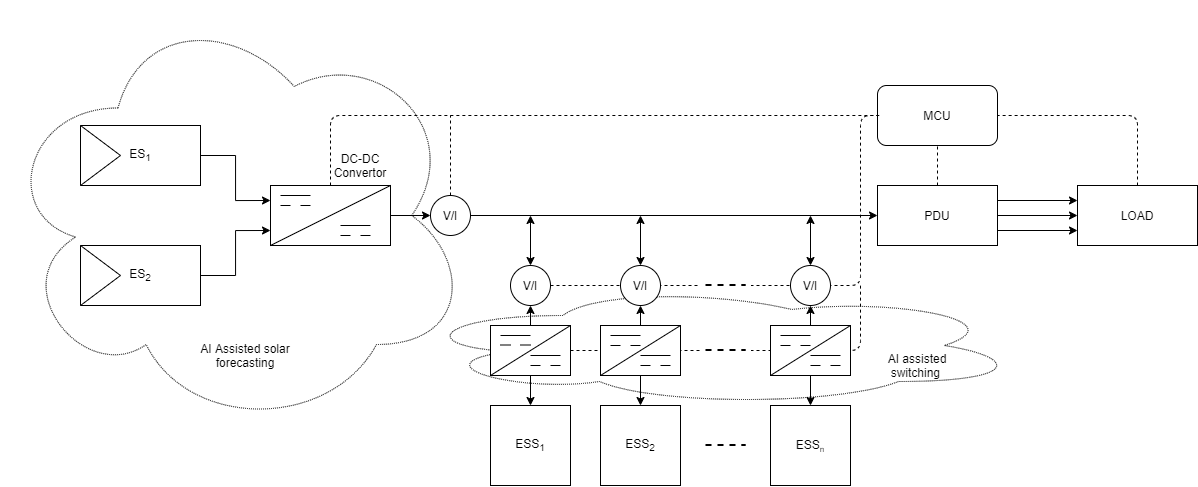

The diagram above was exported from draw.io. Its source (the exported page's mxGraphModel, read from the mxfile embedded in the PNG):
<mxGraphModel dx="2048" dy="682" grid="1" gridSize="10" guides="1" tooltips="1" connect="1" arrows="1" fold="1" page="1" pageScale="1" pageWidth="827" pageHeight="1169" math="0" shadow="0">
  <root>
    <mxCell id="0" />
    <mxCell id="1" parent="0" />
    <mxCell id="fMaN1z01zc8BH1BcEnmN-83" value="" style="ellipse;shape=cloud;whiteSpace=wrap;html=1;dashed=1;dashPattern=1 1;" vertex="1" parent="1">
      <mxGeometry x="390" y="710" width="610" height="120" as="geometry" />
    </mxCell>
    <mxCell id="fMaN1z01zc8BH1BcEnmN-78" value="" style="ellipse;shape=cloud;whiteSpace=wrap;html=1;dashed=1;dashPattern=1 1;" vertex="1" parent="1">
      <mxGeometry x="-20" y="425" width="470" height="430" as="geometry" />
    </mxCell>
    <mxCell id="fMaN1z01zc8BH1BcEnmN-1" value="" style="endArrow=none;dashed=1;html=1;exitX=1;exitY=0.5;exitDx=0;exitDy=0;" edge="1" parent="1" source="fMaN1z01zc8BH1BcEnmN-13" target="fMaN1z01zc8BH1BcEnmN-72">
      <mxGeometry width="50" height="50" relative="1" as="geometry">
        <mxPoint x="530" y="710" as="sourcePoint" />
        <mxPoint x="860" y="540" as="targetPoint" />
        <Array as="points" />
      </mxGeometry>
    </mxCell>
    <mxCell id="fMaN1z01zc8BH1BcEnmN-2" value="" style="edgeStyle=orthogonalEdgeStyle;rounded=0;orthogonalLoop=1;jettySize=auto;html=1;entryX=0;entryY=0.25;entryDx=0;entryDy=0;exitX=1;exitY=0.5;exitDx=0;exitDy=0;" edge="1" parent="1" source="fMaN1z01zc8BH1BcEnmN-3" target="fMaN1z01zc8BH1BcEnmN-5">
      <mxGeometry relative="1" as="geometry">
        <Array as="points">
          <mxPoint x="215" y="580" />
          <mxPoint x="215" y="625" />
        </Array>
      </mxGeometry>
    </mxCell>
    <mxCell id="fMaN1z01zc8BH1BcEnmN-3" value="ES&lt;sub&gt;1&lt;/sub&gt;" style="rounded=0;whiteSpace=wrap;html=1;" vertex="1" parent="1">
      <mxGeometry x="60" y="550" width="120" height="60" as="geometry" />
    </mxCell>
    <mxCell id="fMaN1z01zc8BH1BcEnmN-4" style="edgeStyle=orthogonalEdgeStyle;rounded=0;orthogonalLoop=1;jettySize=auto;html=1;exitX=1;exitY=0.5;exitDx=0;exitDy=0;entryX=0;entryY=0.5;entryDx=0;entryDy=0;" edge="1" parent="1" source="fMaN1z01zc8BH1BcEnmN-5" target="fMaN1z01zc8BH1BcEnmN-12">
      <mxGeometry relative="1" as="geometry" />
    </mxCell>
    <mxCell id="fMaN1z01zc8BH1BcEnmN-5" value="" style="rounded=0;whiteSpace=wrap;html=1;" vertex="1" parent="1">
      <mxGeometry x="250" y="610" width="120" height="60" as="geometry" />
    </mxCell>
    <mxCell id="fMaN1z01zc8BH1BcEnmN-6" value="" style="edgeStyle=orthogonalEdgeStyle;rounded=0;orthogonalLoop=1;jettySize=auto;html=1;" edge="1" parent="1" source="fMaN1z01zc8BH1BcEnmN-9" target="fMaN1z01zc8BH1BcEnmN-10">
      <mxGeometry relative="1" as="geometry" />
    </mxCell>
    <mxCell id="fMaN1z01zc8BH1BcEnmN-7" style="edgeStyle=orthogonalEdgeStyle;rounded=0;orthogonalLoop=1;jettySize=auto;html=1;exitX=1;exitY=0.25;exitDx=0;exitDy=0;entryX=0;entryY=0.25;entryDx=0;entryDy=0;" edge="1" parent="1" source="fMaN1z01zc8BH1BcEnmN-9" target="fMaN1z01zc8BH1BcEnmN-10">
      <mxGeometry relative="1" as="geometry" />
    </mxCell>
    <mxCell id="fMaN1z01zc8BH1BcEnmN-8" style="edgeStyle=orthogonalEdgeStyle;rounded=0;orthogonalLoop=1;jettySize=auto;html=1;exitX=1;exitY=0.75;exitDx=0;exitDy=0;entryX=0;entryY=0.75;entryDx=0;entryDy=0;" edge="1" parent="1" source="fMaN1z01zc8BH1BcEnmN-9" target="fMaN1z01zc8BH1BcEnmN-10">
      <mxGeometry relative="1" as="geometry" />
    </mxCell>
    <mxCell id="fMaN1z01zc8BH1BcEnmN-9" value="PDU" style="rounded=0;whiteSpace=wrap;html=1;" vertex="1" parent="1">
      <mxGeometry x="857" y="610" width="120" height="60" as="geometry" />
    </mxCell>
    <mxCell id="fMaN1z01zc8BH1BcEnmN-10" value="LOAD" style="rounded=0;whiteSpace=wrap;html=1;" vertex="1" parent="1">
      <mxGeometry x="1057" y="610" width="120" height="60" as="geometry" />
    </mxCell>
    <mxCell id="fMaN1z01zc8BH1BcEnmN-11" style="edgeStyle=orthogonalEdgeStyle;rounded=0;orthogonalLoop=1;jettySize=auto;html=1;exitX=1;exitY=0.5;exitDx=0;exitDy=0;entryX=0;entryY=0.5;entryDx=0;entryDy=0;" edge="1" parent="1" source="fMaN1z01zc8BH1BcEnmN-12" target="fMaN1z01zc8BH1BcEnmN-9">
      <mxGeometry relative="1" as="geometry" />
    </mxCell>
    <mxCell id="fMaN1z01zc8BH1BcEnmN-12" value="V/I" style="ellipse;whiteSpace=wrap;html=1;aspect=fixed;" vertex="1" parent="1">
      <mxGeometry x="410" y="620" width="40" height="40" as="geometry" />
    </mxCell>
    <mxCell id="fMaN1z01zc8BH1BcEnmN-13" value="V/I" style="ellipse;whiteSpace=wrap;html=1;aspect=fixed;" vertex="1" parent="1">
      <mxGeometry x="490" y="690" width="40" height="40" as="geometry" />
    </mxCell>
    <mxCell id="fMaN1z01zc8BH1BcEnmN-14" value="" style="endArrow=classic;startArrow=classic;html=1;exitX=0.5;exitY=0;exitDx=0;exitDy=0;" edge="1" parent="1" source="fMaN1z01zc8BH1BcEnmN-13">
      <mxGeometry width="50" height="50" relative="1" as="geometry">
        <mxPoint x="540" y="680" as="sourcePoint" />
        <mxPoint x="510" y="640" as="targetPoint" />
      </mxGeometry>
    </mxCell>
    <mxCell id="fMaN1z01zc8BH1BcEnmN-15" value="ESS&lt;sub&gt;1&lt;/sub&gt;" style="whiteSpace=wrap;html=1;aspect=fixed;" vertex="1" parent="1">
      <mxGeometry x="470" y="830" width="80" height="80" as="geometry" />
    </mxCell>
    <mxCell id="fMaN1z01zc8BH1BcEnmN-16" value="" style="endArrow=classic;startArrow=classic;html=1;exitX=0.5;exitY=1;exitDx=0;exitDy=0;entryX=0.5;entryY=0;entryDx=0;entryDy=0;" edge="1" parent="1" source="fMaN1z01zc8BH1BcEnmN-13" target="fMaN1z01zc8BH1BcEnmN-15">
      <mxGeometry width="50" height="50" relative="1" as="geometry">
        <mxPoint x="470" y="760" as="sourcePoint" />
        <mxPoint x="350" y="790" as="targetPoint" />
      </mxGeometry>
    </mxCell>
    <mxCell id="fMaN1z01zc8BH1BcEnmN-17" value="MCU" style="rounded=1;whiteSpace=wrap;html=1;" vertex="1" parent="1">
      <mxGeometry x="857" y="510" width="120" height="60" as="geometry" />
    </mxCell>
    <mxCell id="fMaN1z01zc8BH1BcEnmN-18" value="" style="endArrow=none;dashed=1;html=1;exitX=0.5;exitY=0;exitDx=0;exitDy=0;entryX=0;entryY=0.5;entryDx=0;entryDy=0;" edge="1" parent="1" source="fMaN1z01zc8BH1BcEnmN-5" target="fMaN1z01zc8BH1BcEnmN-17">
      <mxGeometry width="50" height="50" relative="1" as="geometry">
        <mxPoint x="60" y="940" as="sourcePoint" />
        <mxPoint x="310" y="530" as="targetPoint" />
        <Array as="points">
          <mxPoint x="310" y="540" />
        </Array>
      </mxGeometry>
    </mxCell>
    <mxCell id="fMaN1z01zc8BH1BcEnmN-19" value="" style="endArrow=none;dashed=1;html=1;" edge="1" parent="1">
      <mxGeometry width="50" height="50" relative="1" as="geometry">
        <mxPoint x="430" y="620" as="sourcePoint" />
        <mxPoint x="430" y="540" as="targetPoint" />
      </mxGeometry>
    </mxCell>
    <mxCell id="fMaN1z01zc8BH1BcEnmN-20" value="" style="endArrow=none;dashed=1;html=1;entryX=0.5;entryY=1;entryDx=0;entryDy=0;" edge="1" parent="1" target="fMaN1z01zc8BH1BcEnmN-17">
      <mxGeometry width="50" height="50" relative="1" as="geometry">
        <mxPoint x="917" y="610" as="sourcePoint" />
        <mxPoint x="967" y="560" as="targetPoint" />
      </mxGeometry>
    </mxCell>
    <mxCell id="fMaN1z01zc8BH1BcEnmN-21" value="" style="endArrow=none;dashed=1;html=1;exitX=1;exitY=0.5;exitDx=0;exitDy=0;" edge="1" parent="1" source="fMaN1z01zc8BH1BcEnmN-72">
      <mxGeometry width="50" height="50" relative="1" as="geometry">
        <mxPoint x="540" y="710" as="sourcePoint" />
        <mxPoint x="860" y="540" as="targetPoint" />
        <Array as="points">
          <mxPoint x="840" y="710" />
          <mxPoint x="840" y="540" />
        </Array>
      </mxGeometry>
    </mxCell>
    <mxCell id="fMaN1z01zc8BH1BcEnmN-22" style="edgeStyle=orthogonalEdgeStyle;rounded=0;orthogonalLoop=1;jettySize=auto;html=1;exitX=0.5;exitY=0;exitDx=0;exitDy=0;" edge="1" parent="1" source="fMaN1z01zc8BH1BcEnmN-23">
      <mxGeometry relative="1" as="geometry">
        <mxPoint x="510" y="770" as="targetPoint" />
      </mxGeometry>
    </mxCell>
    <mxCell id="fMaN1z01zc8BH1BcEnmN-23" value="" style="rounded=0;whiteSpace=wrap;html=1;" vertex="1" parent="1">
      <mxGeometry x="470" y="750" width="80" height="50" as="geometry" />
    </mxCell>
    <mxCell id="fMaN1z01zc8BH1BcEnmN-24" value="" style="endArrow=none;html=1;exitX=0;exitY=1;exitDx=0;exitDy=0;entryX=1;entryY=0;entryDx=0;entryDy=0;" edge="1" parent="1" source="fMaN1z01zc8BH1BcEnmN-23" target="fMaN1z01zc8BH1BcEnmN-23">
      <mxGeometry width="50" height="50" relative="1" as="geometry">
        <mxPoint x="510" y="790" as="sourcePoint" />
        <mxPoint x="530" y="760" as="targetPoint" />
      </mxGeometry>
    </mxCell>
    <mxCell id="fMaN1z01zc8BH1BcEnmN-25" value="" style="endArrow=none;dashed=1;html=1;exitX=1;exitY=0.5;exitDx=0;exitDy=0;" edge="1" parent="1" source="fMaN1z01zc8BH1BcEnmN-23">
      <mxGeometry width="50" height="50" relative="1" as="geometry">
        <mxPoint x="540" y="780" as="sourcePoint" />
        <mxPoint x="840" y="710" as="targetPoint" />
        <Array as="points">
          <mxPoint x="840" y="775" />
        </Array>
      </mxGeometry>
    </mxCell>
    <mxCell id="fMaN1z01zc8BH1BcEnmN-26" value="" style="endArrow=none;dashed=1;html=1;entryX=1;entryY=0.5;entryDx=0;entryDy=0;" edge="1" parent="1" target="fMaN1z01zc8BH1BcEnmN-17">
      <mxGeometry width="50" height="50" relative="1" as="geometry">
        <mxPoint x="1117" y="610" as="sourcePoint" />
        <mxPoint x="1017" y="540" as="targetPoint" />
        <Array as="points">
          <mxPoint x="1117" y="540" />
        </Array>
      </mxGeometry>
    </mxCell>
    <mxCell id="fMaN1z01zc8BH1BcEnmN-27" value="" style="edgeStyle=orthogonalEdgeStyle;rounded=0;orthogonalLoop=1;jettySize=auto;html=1;entryX=0;entryY=0.75;entryDx=0;entryDy=0;" edge="1" parent="1" source="fMaN1z01zc8BH1BcEnmN-28" target="fMaN1z01zc8BH1BcEnmN-5">
      <mxGeometry relative="1" as="geometry" />
    </mxCell>
    <mxCell id="fMaN1z01zc8BH1BcEnmN-28" value="ES&lt;sub&gt;2&lt;/sub&gt;" style="rounded=0;whiteSpace=wrap;html=1;" vertex="1" parent="1">
      <mxGeometry x="60" y="670" width="120" height="60" as="geometry" />
    </mxCell>
    <mxCell id="fMaN1z01zc8BH1BcEnmN-29" value="V/I" style="ellipse;whiteSpace=wrap;html=1;aspect=fixed;" vertex="1" parent="1">
      <mxGeometry x="600" y="690" width="40" height="40" as="geometry" />
    </mxCell>
    <mxCell id="fMaN1z01zc8BH1BcEnmN-30" value="" style="endArrow=classic;startArrow=classic;html=1;" edge="1" parent="1" source="fMaN1z01zc8BH1BcEnmN-29">
      <mxGeometry width="50" height="50" relative="1" as="geometry">
        <mxPoint x="650" y="680" as="sourcePoint" />
        <mxPoint x="620" y="640" as="targetPoint" />
      </mxGeometry>
    </mxCell>
    <mxCell id="fMaN1z01zc8BH1BcEnmN-31" value="ESS&lt;sub&gt;2&lt;/sub&gt;" style="whiteSpace=wrap;html=1;aspect=fixed;" vertex="1" parent="1">
      <mxGeometry x="580" y="830" width="80" height="80" as="geometry" />
    </mxCell>
    <mxCell id="fMaN1z01zc8BH1BcEnmN-32" value="" style="endArrow=classic;startArrow=classic;html=1;exitX=0.5;exitY=1;exitDx=0;exitDy=0;entryX=0.5;entryY=0;entryDx=0;entryDy=0;" edge="1" parent="1" source="fMaN1z01zc8BH1BcEnmN-29" target="fMaN1z01zc8BH1BcEnmN-31">
      <mxGeometry width="50" height="50" relative="1" as="geometry">
        <mxPoint x="580" y="760" as="sourcePoint" />
        <mxPoint x="460" y="790" as="targetPoint" />
      </mxGeometry>
    </mxCell>
    <mxCell id="fMaN1z01zc8BH1BcEnmN-33" style="edgeStyle=orthogonalEdgeStyle;rounded=0;orthogonalLoop=1;jettySize=auto;html=1;exitX=0.5;exitY=0;exitDx=0;exitDy=0;" edge="1" parent="1" source="fMaN1z01zc8BH1BcEnmN-34">
      <mxGeometry relative="1" as="geometry">
        <mxPoint x="620" y="770" as="targetPoint" />
      </mxGeometry>
    </mxCell>
    <mxCell id="fMaN1z01zc8BH1BcEnmN-34" value="" style="rounded=0;whiteSpace=wrap;html=1;" vertex="1" parent="1">
      <mxGeometry x="580" y="750" width="80" height="50" as="geometry" />
    </mxCell>
    <mxCell id="fMaN1z01zc8BH1BcEnmN-35" value="" style="endArrow=none;html=1;entryX=1;entryY=0;entryDx=0;entryDy=0;exitX=0;exitY=1;exitDx=0;exitDy=0;" edge="1" parent="1" source="fMaN1z01zc8BH1BcEnmN-34" target="fMaN1z01zc8BH1BcEnmN-34">
      <mxGeometry width="50" height="50" relative="1" as="geometry">
        <mxPoint x="620" y="790" as="sourcePoint" />
        <mxPoint x="640" y="760" as="targetPoint" />
      </mxGeometry>
    </mxCell>
    <mxCell id="fMaN1z01zc8BH1BcEnmN-36" value="V/I" style="ellipse;whiteSpace=wrap;html=1;aspect=fixed;" vertex="1" parent="1">
      <mxGeometry x="770" y="690" width="40" height="40" as="geometry" />
    </mxCell>
    <mxCell id="fMaN1z01zc8BH1BcEnmN-37" value="" style="endArrow=classic;startArrow=classic;html=1;exitX=0.5;exitY=0;exitDx=0;exitDy=0;" edge="1" parent="1" source="fMaN1z01zc8BH1BcEnmN-36">
      <mxGeometry width="50" height="50" relative="1" as="geometry">
        <mxPoint x="820" y="680" as="sourcePoint" />
        <mxPoint x="790" y="640" as="targetPoint" />
      </mxGeometry>
    </mxCell>
    <mxCell id="fMaN1z01zc8BH1BcEnmN-38" value="ESS&lt;span style=&quot;font-size: 10px&quot;&gt;&lt;sub&gt;n&lt;/sub&gt;&lt;/span&gt;" style="whiteSpace=wrap;html=1;aspect=fixed;" vertex="1" parent="1">
      <mxGeometry x="750" y="830" width="80" height="80" as="geometry" />
    </mxCell>
    <mxCell id="fMaN1z01zc8BH1BcEnmN-39" value="" style="endArrow=classic;startArrow=classic;html=1;exitX=0.5;exitY=1;exitDx=0;exitDy=0;entryX=0.5;entryY=0;entryDx=0;entryDy=0;" edge="1" parent="1" source="fMaN1z01zc8BH1BcEnmN-36" target="fMaN1z01zc8BH1BcEnmN-38">
      <mxGeometry width="50" height="50" relative="1" as="geometry">
        <mxPoint x="750" y="760" as="sourcePoint" />
        <mxPoint x="630" y="790" as="targetPoint" />
      </mxGeometry>
    </mxCell>
    <mxCell id="fMaN1z01zc8BH1BcEnmN-40" style="edgeStyle=orthogonalEdgeStyle;rounded=0;orthogonalLoop=1;jettySize=auto;html=1;exitX=0.5;exitY=0;exitDx=0;exitDy=0;" edge="1" parent="1" source="fMaN1z01zc8BH1BcEnmN-41">
      <mxGeometry relative="1" as="geometry">
        <mxPoint x="790" y="770" as="targetPoint" />
      </mxGeometry>
    </mxCell>
    <mxCell id="fMaN1z01zc8BH1BcEnmN-41" value="" style="rounded=0;whiteSpace=wrap;html=1;" vertex="1" parent="1">
      <mxGeometry x="750" y="750" width="80" height="50" as="geometry" />
    </mxCell>
    <mxCell id="fMaN1z01zc8BH1BcEnmN-42" value="" style="endArrow=none;html=1;exitX=0;exitY=1;exitDx=0;exitDy=0;entryX=1;entryY=0;entryDx=0;entryDy=0;" edge="1" parent="1" source="fMaN1z01zc8BH1BcEnmN-41" target="fMaN1z01zc8BH1BcEnmN-41">
      <mxGeometry width="50" height="50" relative="1" as="geometry">
        <mxPoint x="790" y="790" as="sourcePoint" />
        <mxPoint x="810" y="760" as="targetPoint" />
      </mxGeometry>
    </mxCell>
    <mxCell id="fMaN1z01zc8BH1BcEnmN-43" value="" style="endArrow=none;html=1;entryX=1;entryY=0;entryDx=0;entryDy=0;" edge="1" parent="1" target="fMaN1z01zc8BH1BcEnmN-5">
      <mxGeometry width="50" height="50" relative="1" as="geometry">
        <mxPoint x="250" y="670" as="sourcePoint" />
        <mxPoint x="300" y="620" as="targetPoint" />
      </mxGeometry>
    </mxCell>
    <mxCell id="fMaN1z01zc8BH1BcEnmN-44" value="" style="triangle;whiteSpace=wrap;html=1;" vertex="1" parent="1">
      <mxGeometry x="60" y="550" width="40" height="60" as="geometry" />
    </mxCell>
    <mxCell id="fMaN1z01zc8BH1BcEnmN-45" value="" style="triangle;whiteSpace=wrap;html=1;" vertex="1" parent="1">
      <mxGeometry x="60" y="670" width="40" height="60" as="geometry" />
    </mxCell>
    <mxCell id="fMaN1z01zc8BH1BcEnmN-46" value="" style="endArrow=none;html=1;" edge="1" parent="1">
      <mxGeometry width="50" height="50" relative="1" as="geometry">
        <mxPoint x="260" y="620" as="sourcePoint" />
        <mxPoint x="290" y="620" as="targetPoint" />
      </mxGeometry>
    </mxCell>
    <mxCell id="fMaN1z01zc8BH1BcEnmN-47" value="" style="endArrow=none;html=1;" edge="1" parent="1">
      <mxGeometry width="50" height="50" relative="1" as="geometry">
        <mxPoint x="260" y="630" as="sourcePoint" />
        <mxPoint x="270" y="630" as="targetPoint" />
      </mxGeometry>
    </mxCell>
    <mxCell id="fMaN1z01zc8BH1BcEnmN-48" value="" style="endArrow=none;html=1;" edge="1" parent="1">
      <mxGeometry width="50" height="50" relative="1" as="geometry">
        <mxPoint x="320" y="660" as="sourcePoint" />
        <mxPoint x="330" y="660" as="targetPoint" />
      </mxGeometry>
    </mxCell>
    <mxCell id="fMaN1z01zc8BH1BcEnmN-49" value="" style="endArrow=none;html=1;" edge="1" parent="1">
      <mxGeometry width="50" height="50" relative="1" as="geometry">
        <mxPoint x="320" y="650" as="sourcePoint" />
        <mxPoint x="350" y="650" as="targetPoint" />
      </mxGeometry>
    </mxCell>
    <mxCell id="fMaN1z01zc8BH1BcEnmN-50" value="" style="endArrow=none;html=1;" edge="1" parent="1">
      <mxGeometry width="50" height="50" relative="1" as="geometry">
        <mxPoint x="480" y="760" as="sourcePoint" />
        <mxPoint x="510" y="760" as="targetPoint" />
      </mxGeometry>
    </mxCell>
    <mxCell id="fMaN1z01zc8BH1BcEnmN-51" value="" style="endArrow=none;html=1;" edge="1" parent="1">
      <mxGeometry width="50" height="50" relative="1" as="geometry">
        <mxPoint x="510" y="780" as="sourcePoint" />
        <mxPoint x="540" y="780" as="targetPoint" />
      </mxGeometry>
    </mxCell>
    <mxCell id="fMaN1z01zc8BH1BcEnmN-52" value="" style="endArrow=none;html=1;startSize=1;" edge="1" parent="1">
      <mxGeometry width="50" height="50" relative="1" as="geometry">
        <mxPoint x="620" y="780" as="sourcePoint" />
        <mxPoint x="650" y="780" as="targetPoint" />
      </mxGeometry>
    </mxCell>
    <mxCell id="fMaN1z01zc8BH1BcEnmN-53" value="" style="endArrow=none;html=1;" edge="1" parent="1">
      <mxGeometry width="50" height="50" relative="1" as="geometry">
        <mxPoint x="480" y="769.5" as="sourcePoint" />
        <mxPoint x="490" y="769.5" as="targetPoint" />
      </mxGeometry>
    </mxCell>
    <mxCell id="fMaN1z01zc8BH1BcEnmN-54" value="" style="endArrow=none;html=1;" edge="1" parent="1">
      <mxGeometry width="50" height="50" relative="1" as="geometry">
        <mxPoint x="340" y="660" as="sourcePoint" />
        <mxPoint x="350" y="660" as="targetPoint" />
      </mxGeometry>
    </mxCell>
    <mxCell id="fMaN1z01zc8BH1BcEnmN-55" value="" style="endArrow=none;html=1;" edge="1" parent="1">
      <mxGeometry width="50" height="50" relative="1" as="geometry">
        <mxPoint x="280" y="630" as="sourcePoint" />
        <mxPoint x="290" y="630" as="targetPoint" />
      </mxGeometry>
    </mxCell>
    <mxCell id="fMaN1z01zc8BH1BcEnmN-56" value="" style="endArrow=none;html=1;" edge="1" parent="1">
      <mxGeometry width="50" height="50" relative="1" as="geometry">
        <mxPoint x="500" y="769.5" as="sourcePoint" />
        <mxPoint x="510" y="769.5" as="targetPoint" />
      </mxGeometry>
    </mxCell>
    <mxCell id="fMaN1z01zc8BH1BcEnmN-57" value="" style="endArrow=none;html=1;" edge="1" parent="1">
      <mxGeometry width="50" height="50" relative="1" as="geometry">
        <mxPoint x="510" y="790" as="sourcePoint" />
        <mxPoint x="520" y="790" as="targetPoint" />
      </mxGeometry>
    </mxCell>
    <mxCell id="fMaN1z01zc8BH1BcEnmN-58" value="" style="endArrow=none;html=1;" edge="1" parent="1">
      <mxGeometry width="50" height="50" relative="1" as="geometry">
        <mxPoint x="530" y="790" as="sourcePoint" />
        <mxPoint x="540" y="790" as="targetPoint" />
      </mxGeometry>
    </mxCell>
    <mxCell id="fMaN1z01zc8BH1BcEnmN-59" value="" style="endArrow=none;html=1;" edge="1" parent="1">
      <mxGeometry width="50" height="50" relative="1" as="geometry">
        <mxPoint x="590" y="770" as="sourcePoint" />
        <mxPoint x="600" y="770" as="targetPoint" />
      </mxGeometry>
    </mxCell>
    <mxCell id="fMaN1z01zc8BH1BcEnmN-60" value="" style="endArrow=none;html=1;" edge="1" parent="1">
      <mxGeometry width="50" height="50" relative="1" as="geometry">
        <mxPoint x="610" y="770" as="sourcePoint" />
        <mxPoint x="620" y="770" as="targetPoint" />
      </mxGeometry>
    </mxCell>
    <mxCell id="fMaN1z01zc8BH1BcEnmN-61" value="" style="endArrow=none;html=1;" edge="1" parent="1">
      <mxGeometry width="50" height="50" relative="1" as="geometry">
        <mxPoint x="620" y="790" as="sourcePoint" />
        <mxPoint x="630" y="790" as="targetPoint" />
      </mxGeometry>
    </mxCell>
    <mxCell id="fMaN1z01zc8BH1BcEnmN-62" value="" style="endArrow=none;html=1;" edge="1" parent="1">
      <mxGeometry width="50" height="50" relative="1" as="geometry">
        <mxPoint x="640" y="790" as="sourcePoint" />
        <mxPoint x="650" y="790" as="targetPoint" />
      </mxGeometry>
    </mxCell>
    <mxCell id="fMaN1z01zc8BH1BcEnmN-63" value="" style="endArrow=none;html=1;" edge="1" parent="1">
      <mxGeometry width="50" height="50" relative="1" as="geometry">
        <mxPoint x="760" y="770" as="sourcePoint" />
        <mxPoint x="770" y="770" as="targetPoint" />
      </mxGeometry>
    </mxCell>
    <mxCell id="fMaN1z01zc8BH1BcEnmN-64" value="" style="endArrow=none;html=1;" edge="1" parent="1">
      <mxGeometry width="50" height="50" relative="1" as="geometry">
        <mxPoint x="790" y="790" as="sourcePoint" />
        <mxPoint x="800" y="790" as="targetPoint" />
      </mxGeometry>
    </mxCell>
    <mxCell id="fMaN1z01zc8BH1BcEnmN-65" value="" style="endArrow=none;html=1;startSize=1;" edge="1" parent="1">
      <mxGeometry width="50" height="50" relative="1" as="geometry">
        <mxPoint x="590" y="760" as="sourcePoint" />
        <mxPoint x="620" y="760" as="targetPoint" />
      </mxGeometry>
    </mxCell>
    <mxCell id="fMaN1z01zc8BH1BcEnmN-66" value="" style="endArrow=none;html=1;startSize=1;" edge="1" parent="1">
      <mxGeometry width="50" height="50" relative="1" as="geometry">
        <mxPoint x="760" y="760" as="sourcePoint" />
        <mxPoint x="790" y="760" as="targetPoint" />
      </mxGeometry>
    </mxCell>
    <mxCell id="fMaN1z01zc8BH1BcEnmN-67" value="" style="endArrow=none;html=1;startSize=1;" edge="1" parent="1">
      <mxGeometry width="50" height="50" relative="1" as="geometry">
        <mxPoint x="790" y="780" as="sourcePoint" />
        <mxPoint x="820" y="780" as="targetPoint" />
      </mxGeometry>
    </mxCell>
    <mxCell id="fMaN1z01zc8BH1BcEnmN-68" value="" style="endArrow=none;html=1;" edge="1" parent="1">
      <mxGeometry width="50" height="50" relative="1" as="geometry">
        <mxPoint x="780" y="770" as="sourcePoint" />
        <mxPoint x="790" y="770" as="targetPoint" />
      </mxGeometry>
    </mxCell>
    <mxCell id="fMaN1z01zc8BH1BcEnmN-69" value="" style="endArrow=none;html=1;" edge="1" parent="1">
      <mxGeometry width="50" height="50" relative="1" as="geometry">
        <mxPoint x="810" y="790" as="sourcePoint" />
        <mxPoint x="820" y="790" as="targetPoint" />
      </mxGeometry>
    </mxCell>
    <mxCell id="fMaN1z01zc8BH1BcEnmN-70" value="" style="endArrow=none;dashed=1;html=1;rounded=1;strokeWidth=2;" edge="1" parent="1">
      <mxGeometry width="50" height="50" relative="1" as="geometry">
        <mxPoint x="685" y="774.5" as="sourcePoint" />
        <mxPoint x="725" y="774.5" as="targetPoint" />
      </mxGeometry>
    </mxCell>
    <mxCell id="fMaN1z01zc8BH1BcEnmN-71" value="" style="rounded=0;whiteSpace=wrap;html=1;fillColor=#FFFFFF;strokeColor=#FFFFFF;" vertex="1" parent="1">
      <mxGeometry x="680" y="770" width="50" height="10" as="geometry" />
    </mxCell>
    <mxCell id="fMaN1z01zc8BH1BcEnmN-72" value="" style="rounded=0;whiteSpace=wrap;html=1;fillColor=#FFFFFF;strokeColor=#FFFFFF;" vertex="1" parent="1">
      <mxGeometry x="680" y="705" width="50" height="10" as="geometry" />
    </mxCell>
    <mxCell id="fMaN1z01zc8BH1BcEnmN-73" value="" style="endArrow=none;dashed=1;html=1;rounded=1;strokeWidth=2;" edge="1" parent="1">
      <mxGeometry width="50" height="50" relative="1" as="geometry">
        <mxPoint x="685" y="869.5" as="sourcePoint" />
        <mxPoint x="725" y="869.5" as="targetPoint" />
      </mxGeometry>
    </mxCell>
    <mxCell id="fMaN1z01zc8BH1BcEnmN-74" value="" style="endArrow=none;dashed=1;html=1;rounded=1;strokeWidth=2;" edge="1" parent="1">
      <mxGeometry width="50" height="50" relative="1" as="geometry">
        <mxPoint x="685" y="709.5" as="sourcePoint" />
        <mxPoint x="725" y="709.5" as="targetPoint" />
      </mxGeometry>
    </mxCell>
    <mxCell id="fMaN1z01zc8BH1BcEnmN-75" value="" style="endArrow=none;dashed=1;html=1;rounded=1;strokeWidth=2;" edge="1" parent="1">
      <mxGeometry width="50" height="50" relative="1" as="geometry">
        <mxPoint x="685" y="774.5" as="sourcePoint" />
        <mxPoint x="725" y="774.5" as="targetPoint" />
      </mxGeometry>
    </mxCell>
    <mxCell id="fMaN1z01zc8BH1BcEnmN-79" value="DC-DC Convertor" style="text;html=1;strokeColor=none;fillColor=none;align=center;verticalAlign=middle;whiteSpace=wrap;rounded=0;" vertex="1" parent="1">
      <mxGeometry x="310" y="580" width="60" height="20" as="geometry" />
    </mxCell>
    <mxCell id="fMaN1z01zc8BH1BcEnmN-82" value="AI Assisted solar forecasting" style="text;html=1;strokeColor=none;fillColor=none;align=center;verticalAlign=middle;whiteSpace=wrap;rounded=0;dashed=1;dashPattern=1 1;" vertex="1" parent="1">
      <mxGeometry x="170" y="770" width="110" height="20" as="geometry" />
    </mxCell>
    <mxCell id="fMaN1z01zc8BH1BcEnmN-84" value="AI assisted switching&amp;nbsp;" style="text;html=1;strokeColor=none;fillColor=none;align=center;verticalAlign=middle;whiteSpace=wrap;rounded=0;dashed=1;dashPattern=1 1;" vertex="1" parent="1">
      <mxGeometry x="857" y="780" width="80" height="20" as="geometry" />
    </mxCell>
  </root>
</mxGraphModel>